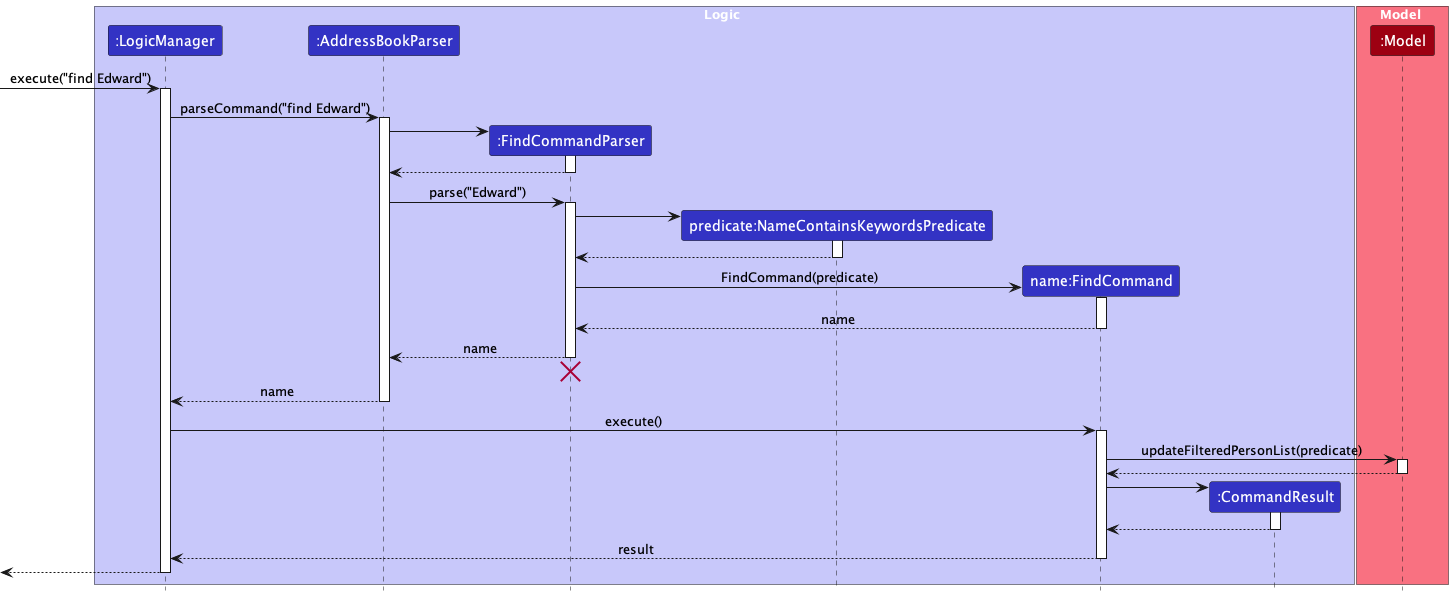

The diagram above was rendered by PlantUML. Its source (embedded in the PNG):
@startuml
!include style.puml
skinparam ArrowFontStyle plain

box Logic LOGIC_COLOR_T1
participant ":LogicManager" as LogicManager LOGIC_COLOR
participant ":AddressBookParser" as AddressBookParser LOGIC_COLOR
participant ":FindCommandParser" as FindCommandParser LOGIC_COLOR
participant "predicate:NameContainsKeywordsPredicate" as NameContainsKeywordsPredicate LOGIC_COLOR
participant "name:FindCommand" as FindCommand LOGIC_COLOR
participant ":CommandResult" as CommandResult LOGIC_COLOR
end box

box Model MODEL_COLOR_T1
participant ":Model" as Model MODEL_COLOR
end box

[-> LogicManager : execute("find Edward")
activate LogicManager

LogicManager -> AddressBookParser : parseCommand("find Edward")
activate AddressBookParser

create FindCommandParser
AddressBookParser -> FindCommandParser
activate FindCommandParser

FindCommandParser --> AddressBookParser
deactivate FindCommandParser

AddressBookParser -> FindCommandParser : parse("Edward")
activate FindCommandParser

create NameContainsKeywordsPredicate
FindCommandParser -> NameContainsKeywordsPredicate
activate NameContainsKeywordsPredicate

NameContainsKeywordsPredicate --> FindCommandParser
deactivate NameContainsKeywordsPredicate


create FindCommand
FindCommandParser -> FindCommand : FindCommand(predicate)
activate FindCommand

FindCommand --> FindCommandParser : name
deactivate FindCommand

FindCommandParser --> AddressBookParser : name
deactivate FindCommandParser
'Hidden arrow to position the destroy marker below the end of the activation bar.`
FindCommandParser -[hidden]-> AddressBookParser
destroy FindCommandParser

AddressBookParser --> LogicManager : name
deactivate AddressBookParser

LogicManager -> FindCommand : execute()
activate FindCommand

FindCommand -> Model : updateFilteredPersonList(predicate)
activate Model

Model --> FindCommand
deactivate Model

create CommandResult
FindCommand -> CommandResult
activate CommandResult

CommandResult --> FindCommand
deactivate CommandResult

FindCommand --> LogicManager : result
deactivate FindCommand

[<--LogicManager
deactivate LogicManager
@enduml